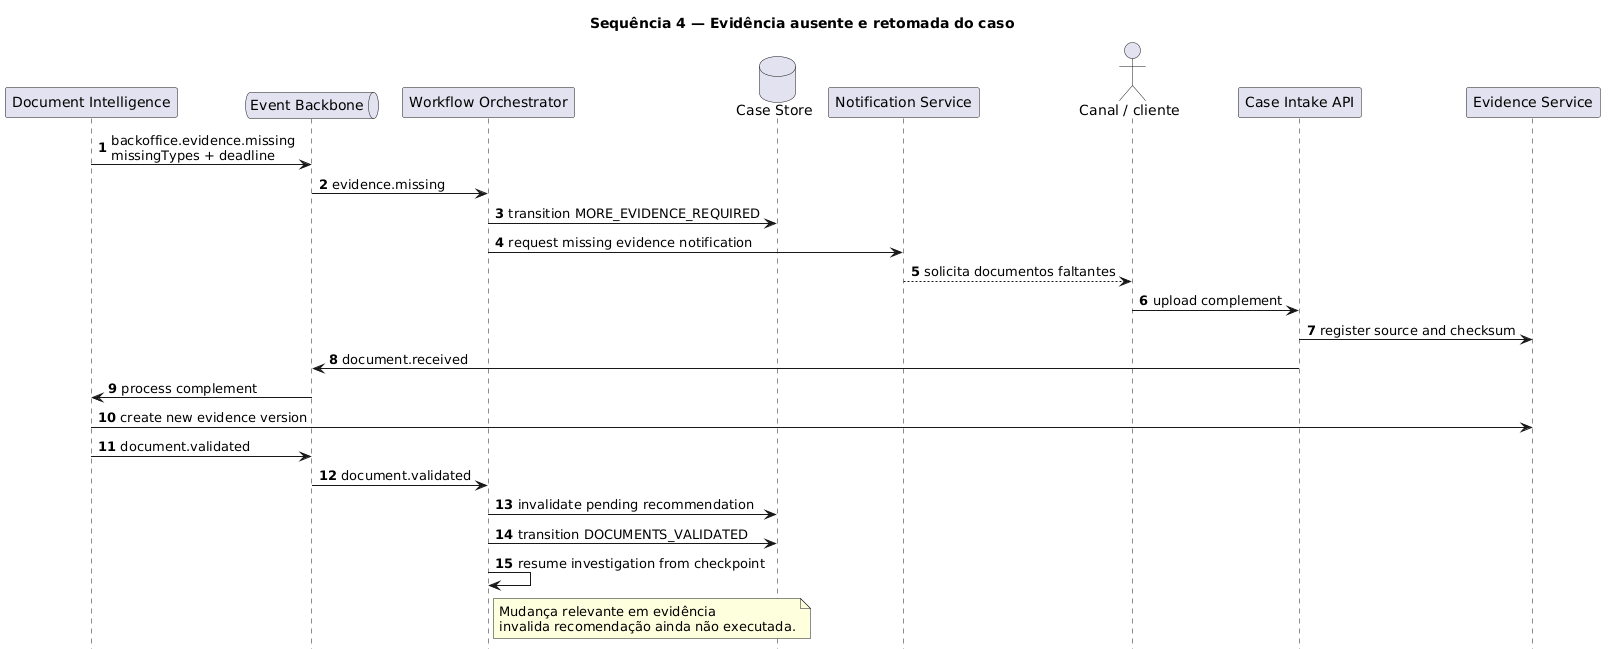

The diagram above was rendered by PlantUML. Its source (embedded in the PNG):
@startuml
title Sequência 4 — Evidência ausente e retomada do caso
autonumber
hide footbox

participant "Document Intelligence" as DocAI
queue "Event Backbone" as Events
participant "Workflow Orchestrator" as Workflow
database "Case Store" as CaseDb
participant "Notification Service" as Notify
actor "Canal / cliente" as Channel
participant "Case Intake API" as Intake
participant "Evidence Service" as Evidence

DocAI -> Events: backoffice.evidence.missing\nmissingTypes + deadline
Events -> Workflow: evidence.missing
Workflow -> CaseDb: transition MORE_EVIDENCE_REQUIRED
Workflow -> Notify: request missing evidence notification
Notify --> Channel: solicita documentos faltantes

Channel -> Intake: upload complement
Intake -> Evidence: register source and checksum
Intake -> Events: document.received
Events -> DocAI: process complement
DocAI -> Evidence: create new evidence version
DocAI -> Events: document.validated
Events -> Workflow: document.validated
Workflow -> CaseDb: invalidate pending recommendation
Workflow -> CaseDb: transition DOCUMENTS_VALIDATED
Workflow -> Workflow: resume investigation from checkpoint

note right of Workflow
Mudança relevante em evidência
invalida recomendação ainda não executada.
end note
@enduml